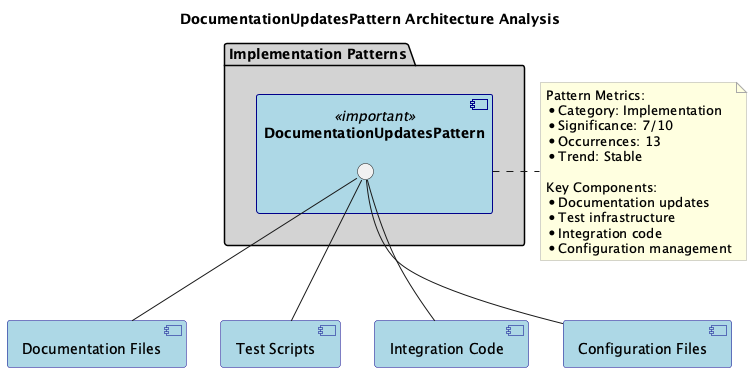

The diagram above was rendered by PlantUML. Its source (embedded in the PNG):
@startuml

!define RECTANGLE class

' Styling
skinparam componentStyle uml2
skinparam package {
  BackgroundColor LightGray
  BorderColor Black
}
skinparam component {
  BackgroundColor LightBlue
  BorderColor DarkBlue
}
skinparam note {
  BackgroundColor LightYellow
  BorderColor DarkGray
}

' Title
title DocumentationUpdatesPattern Architecture Analysis

' Package for Implementation category
package "Implementation Patterns" {
  component [DocumentationUpdatesPattern] <<important>> as DUP {
    interface " " as DUPInterface
  }
}

' Related Components
component "Documentation Files" as DocFiles
component "Test Scripts" as TestScripts
component "Integration Code" as IntCode
component "Configuration Files" as ConfigFiles

' Relationships
DUPInterface -- DocFiles
DUPInterface -- TestScripts  
DUPInterface -- IntCode
DUPInterface -- ConfigFiles

' Summary metrics note
note right of DUP
  Pattern Metrics:
  * Category: Implementation
  * Significance: 7/10
  * Occurrences: 13
  * Trend: Stable
  
  Key Components:
  * Documentation updates
  * Test infrastructure
  * Integration code
  * Configuration management
end note

@enduml